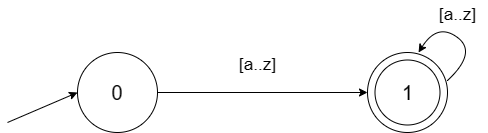

The diagram above was exported from draw.io. Its source (the exported page's mxGraphModel, read from the mxfile embedded in the PNG):
<mxGraphModel dx="1707" dy="476" grid="1" gridSize="10" guides="1" tooltips="1" connect="1" arrows="1" fold="1" page="1" pageScale="1" pageWidth="827" pageHeight="1169" math="0" shadow="0">
  <root>
    <mxCell id="0" />
    <mxCell id="1" parent="0" />
    <mxCell id="r7OkN85SEUYSszmGoN-h-3" style="edgeStyle=orthogonalEdgeStyle;rounded=0;orthogonalLoop=1;jettySize=auto;html=1;exitX=1;exitY=0.5;exitDx=0;exitDy=0;" edge="1" parent="1" source="r7OkN85SEUYSszmGoN-h-1" target="r7OkN85SEUYSszmGoN-h-2">
      <mxGeometry relative="1" as="geometry" />
    </mxCell>
    <mxCell id="r7OkN85SEUYSszmGoN-h-1" value="0" style="ellipse;whiteSpace=wrap;html=1;aspect=fixed;fontSize=20;" vertex="1" parent="1">
      <mxGeometry x="50" y="140" width="80" height="80" as="geometry" />
    </mxCell>
    <mxCell id="r7OkN85SEUYSszmGoN-h-2" value="" style="ellipse;whiteSpace=wrap;html=1;aspect=fixed;" vertex="1" parent="1">
      <mxGeometry x="340" y="140" width="80" height="80" as="geometry" />
    </mxCell>
    <mxCell id="r7OkN85SEUYSszmGoN-h-4" value="[a..z]" style="text;html=1;align=center;verticalAlign=middle;resizable=0;points=[];autosize=1;strokeColor=none;fillColor=none;fontSize=17;" vertex="1" parent="1">
      <mxGeometry x="200" y="138" width="60" height="30" as="geometry" />
    </mxCell>
    <mxCell id="r7OkN85SEUYSszmGoN-h-5" value="" style="endArrow=classic;html=1;rounded=0;" edge="1" parent="1">
      <mxGeometry width="50" height="50" relative="1" as="geometry">
        <mxPoint x="-20" y="210" as="sourcePoint" />
        <mxPoint x="50" y="180" as="targetPoint" />
      </mxGeometry>
    </mxCell>
    <mxCell id="r7OkN85SEUYSszmGoN-h-6" value="1" style="ellipse;whiteSpace=wrap;html=1;aspect=fixed;fontSize=20;" vertex="1" parent="1">
      <mxGeometry x="347.5" y="147.5" width="65" height="65" as="geometry" />
    </mxCell>
    <mxCell id="r7OkN85SEUYSszmGoN-h-7" value="" style="curved=1;endArrow=classic;html=1;rounded=0;entryX=0.638;entryY=0;entryDx=0;entryDy=0;entryPerimeter=0;" edge="1" parent="1" target="r7OkN85SEUYSszmGoN-h-2">
      <mxGeometry width="50" height="50" relative="1" as="geometry">
        <mxPoint x="420" y="168" as="sourcePoint" />
        <mxPoint x="470" y="118" as="targetPoint" />
        <Array as="points">
          <mxPoint x="450" y="140" />
          <mxPoint x="410" y="110" />
        </Array>
      </mxGeometry>
    </mxCell>
    <mxCell id="r7OkN85SEUYSszmGoN-h-8" value="[a..z]" style="text;html=1;align=center;verticalAlign=middle;resizable=0;points=[];autosize=1;strokeColor=none;fillColor=none;fontSize=17;" vertex="1" parent="1">
      <mxGeometry x="400" y="88" width="60" height="30" as="geometry" />
    </mxCell>
  </root>
</mxGraphModel>